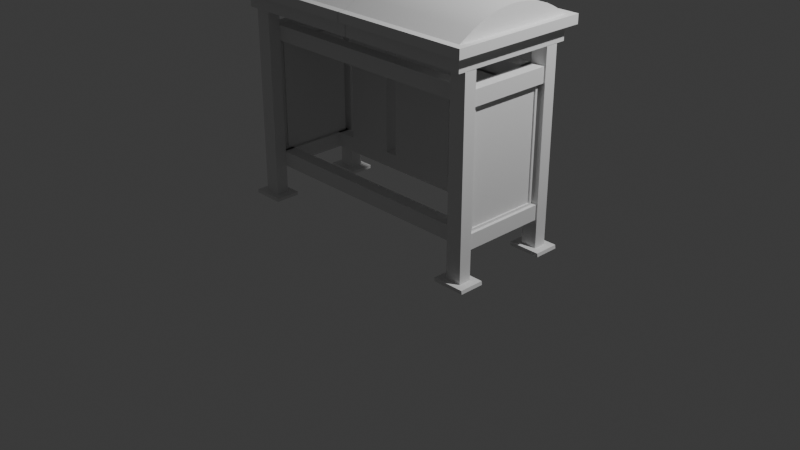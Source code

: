 # Source: Parada.blend  (saved by Blender 5.0.119; exported with 4.5.12 LTS)
import bpy
from mathutils import Matrix  # noqa: F401  (used for matrix-valued properties, if any)

bpy.ops.wm.read_factory_settings(use_empty=True)
scene = bpy.context.scene
scene.name = 'Scene'

# ---- collections
col_collection = bpy.data.collections.new('Collection'); scene.collection.children.link(col_collection)

# ---- node groups
ng_smooth_by_angle = bpy.data.node_groups.new('Smooth by Angle', 'GeometryNodeTree')
_s = ng_smooth_by_angle.interface.new_socket(name='Mesh', in_out='OUTPUT', socket_type='NodeSocketGeometry')
_s = ng_smooth_by_angle.interface.new_socket(name='Mesh', in_out='INPUT', socket_type='NodeSocketGeometry')
_s = ng_smooth_by_angle.interface.new_socket(name='Angle', in_out='INPUT', socket_type='NodeSocketFloat')
_s.subtype = 'ANGLE'
_s.default_value = 0.5236
_s.min_value = 0.0
_s.max_value = 3.142
_s.description = 'Maximum face angle for smooth edges'
_s = ng_smooth_by_angle.interface.new_socket(name='Ignore Sharpness', in_out='INPUT', socket_type='NodeSocketBool')
_s.force_non_field = True
ng_smooth_by_angle.is_modifier = True
_N = ng_smooth_by_angle.nodes; _L = ng_smooth_by_angle.links
n0 = _N.new('GeometryNodeSetShadeSmooth'); n0.name = 'Set Shade Smooth'; n0.location = (120, -80)
n0.domain = 'EDGE'
n1 = _N.new('GeometryNodeSetShadeSmooth'); n1.name = 'Set Shade Smooth.001'; n1.location = (300, -80)
n2 = _N.new('NodeGroupOutput'); n2.name = 'Group Output'; n2.location = (480, -80)
n3 = _N.new('GeometryNodeInputMeshEdgeAngle'); n3.name = 'Edge Angle'; n3.location = (-440, -240)
n4 = _N.new('NodeGroupInput'); n4.name = 'Group Input'; n4.location = (-80, -80)
n5 = _N.new('GeometryNodeInputEdgeSmooth'); n5.name = 'Is Edge Smooth'; n5.location = (-260, -120)
n6 = _N.new('GeometryNodeInputShadeSmooth'); n6.name = 'Is Shade Smooth'; n6.location = (-440, -397)
n7 = _N.new('FunctionNodeCompare'); n7.name = 'Compare'; n7.location = (-260, -260)
n7.operation = 'LESS_EQUAL'
n7.inputs[6].default_value = (0.0, 0.0, 0.0, 0.0)
n7.inputs[7].default_value = (0.0, 0.0, 0.0, 0.0)
n8 = _N.new('FunctionNodeBooleanMath'); n8.name = 'Boolean Math.001'; n8.location = (-80, -260)
n9 = _N.new('NodeGroupInput'); n9.name = 'Group Input.001'; n9.location = (-440, -329)
n10 = _N.new('NodeGroupInput'); n10.name = 'Group Input.002'; n10.location = (-259, -189)
n11 = _N.new('FunctionNodeBooleanMath'); n11.name = 'Boolean Math'; n11.location = (-80, -149)
n11.operation = 'OR'
n12 = _N.new('FunctionNodeBooleanMath'); n12.name = 'Boolean Math.002'; n12.location = (-260, -380)
n12.operation = 'OR'
n13 = _N.new('NodeGroupInput'); n13.name = 'Group Input.003'; n13.location = (-440, -460)
_L.new(n3.outputs[0], n7.inputs[0])
_L.new(n1.outputs[0], n2.inputs[0])
_L.new(n9.outputs[1], n7.inputs[1])
_L.new(n7.outputs[0], n8.inputs[0])
_L.new(n4.outputs[0], n0.inputs[0])
_L.new(n0.outputs[0], n1.inputs[0])
_L.new(n8.outputs[0], n0.inputs[2])
_L.new(n10.outputs[2], n11.inputs[1])
_L.new(n5.outputs[0], n11.inputs[0])
_L.new(n11.outputs[0], n0.inputs[1])
_L.new(n13.outputs[2], n12.inputs[1])
_L.new(n6.outputs[0], n12.inputs[0])
_L.new(n12.outputs[0], n8.inputs[1])
n2.is_active_output = True

# ---- world
world_world = bpy.data.worlds.new('World'); scene.world = world_world
world_world.use_nodes = True; world_world.node_tree.nodes.clear()
_N = world_world.node_tree.nodes; _L = world_world.node_tree.links
n0 = _N.new('ShaderNodeOutputWorld'); n0.name = 'World Output'; n0.location = (200, 100)
n1 = _N.new('ShaderNodeBackground'); n1.name = 'Background'; n1.location = (-200, 100)
n1.inputs[0].default_value = (0.05088, 0.05088, 0.05088, 1.0)
_L.new(n1.outputs[0], n0.inputs[0])
n0.is_active_output = True
world_world.color = (0.05088, 0.05088, 0.05088)
world_world.sun_shadow_jitter_overblur = 0.0

# ---- cameras
cam_camera = bpy.data.cameras.new('Camera')
cam_camera.clip_end = 100.0
cam_camera.ortho_scale = 7.314

# ---- lights
light_light = bpy.data.lights.new('Light', 'POINT')
light_light.energy = 1000.0
light_light.shadow_soft_size = 0.1

# ---- meshes
me_cube_001 = bpy.data.meshes.new('Cube.001')
me_cube_001.from_pydata([(6.064, -2.811, -1.0), (6.064, -2.811, 7.933), (6.064, 2.811, -1.0), (6.064, 2.811, 7.933), (6.896, -2.811, -1.0), (6.896, -2.811, 7.933), (6.896, 2.811, -1.0), (6.896, 2.811, 7.933), (6.064, 2.175, -1.0), (6.064, -2.175, -1.0), (6.064, -2.175, 7.933), (6.064, 2.175, 7.933), (6.896, -2.175, -1.0), (6.896, 2.175, -1.0), (6.896, 2.175, 7.933), (6.896, -2.175, 7.933), (6.146, 2.28, 7.114), (6.146, -2.204, 7.114), (6.815, 2.28, 7.114), (6.815, -2.204, 7.114), (6.146, 2.28, 6.408), (6.146, -2.204, 6.408), (6.815, 2.28, 6.408), (6.815, -2.204, 6.408), (6.146, 2.28, 1.039), (6.146, -2.204, 1.039), (6.815, 2.28, 1.039), (6.815, -2.204, 1.039), (6.146, 2.28, 0.3331), (6.146, -2.204, 0.3331), (6.815, 2.28, 0.3331), (6.815, -2.204, 0.3331), (6.293, 1.853, 1.161), (6.293, -1.872, 1.161), (6.663, 1.853, 1.161), (6.663, -1.872, 1.161), (6.293, -1.872, 6.266), (6.293, 1.853, 6.266), (6.663, 1.853, 6.266), (6.663, -1.872, 6.266), (6.293, -1.994, 1.039), (6.293, 1.975, 1.039), (6.663, -1.994, 1.039), (6.663, 1.975, 1.039), (6.293, -1.994, 6.388), (6.293, 1.975, 6.388), (6.663, -1.994, 6.388), (6.663, 1.975, 6.388), (6.215, -1.872, 1.161), (6.215, 1.853, 1.161), (6.585, -1.872, 1.161), (6.585, 1.853, 1.161), (6.215, -1.872, 6.266), (6.215, 1.853, 6.266), (6.585, -1.872, 6.266), (6.585, 1.853, 6.266), (5.649, -3.129, -1.0), (7.311, -3.129, -1.0), (5.649, -1.857, -1.0), (7.311, -1.857, -1.0), (5.649, 3.129, -1.0), (7.311, 3.129, -1.0), (5.649, 1.857, -1.0), (7.311, 1.857, -1.0), (5.674, -1.857, -1.166), (5.674, -3.13, -1.166), (7.337, -3.13, -1.166), (7.337, -1.857, -1.166), (7.337, 3.129, -1.166), (5.674, 3.129, -1.166), (7.337, 1.856, -1.166), (5.674, 1.856, -1.166), (6.896, -3.187, 7.957), (6.896, 3.263, 7.957), (-0.00705, -3.187, 7.957), (-0.00705, 3.263, 7.957), (6.896, -3.187, 8.644), (6.896, 3.263, 8.644), (-0.00705, -3.187, 8.644), (-0.00705, 3.263, 8.644), (6.896, -3.187, 9.073), (6.896, 3.263, 9.073), (-0.00705, -3.187, 9.073), (-0.00705, 3.263, 9.073), (7.285, -3.576, 8.644), (7.285, 3.652, 8.644), (-0.00705, -3.576, 8.644), (-0.00705, 3.652, 8.644), (7.285, -3.576, 9.073), (7.285, 3.652, 9.073), (-0.00705, -3.576, 9.073), (-0.00705, 3.652, 9.073), (-0.00705, -3.187, 9.073), (-0.00705, 3.263, 9.073), (6.896, 0.03813, 9.619), (-0.00705, -0.2395, 10.06), (-0.00705, -2.388, 9.509), (-0.00705, -0.7537, 10.01), (-0.00705, -1.342, 9.896), (-0.00705, -1.916, 9.718), (-0.00705, 2.464, 9.509), (-0.00705, 0.3157, 10.06), (-0.00705, 1.993, 9.718), (-0.00705, 1.419, 9.896), (-0.00705, 0.8299, 10.01), (6.896, -3.187, 9.073), (6.896, 3.263, 9.073), (6.896, -1.916, 9.718), (6.896, -2.388, 9.509), (6.896, -1.342, 9.896), (6.896, -0.7537, 10.01), (6.896, -0.2395, 10.06), (6.896, 2.464, 9.509), (6.896, 1.993, 9.718), (6.896, 1.419, 9.896), (6.896, 0.8299, 10.01), (6.896, 0.3157, 10.06), (-0.001655, 1.611, 7.103), (5.949, 1.611, 7.103), (-0.001655, 2.28, 7.103), (5.949, 2.28, 7.103), (-0.001655, 1.611, 6.397), (5.949, 1.611, 6.397), (-0.001655, 2.28, 6.397), (5.949, 2.28, 6.397), (-0.001655, -2.204, 7.103), (6.456, -2.204, 7.103), (-0.001655, -1.535, 7.103), (6.456, -1.535, 7.103), (-0.001655, -2.204, 6.397), (6.456, -2.204, 6.397), (-0.001655, -1.535, 6.397), (6.456, -1.535, 6.397), (6.456, 2.128, 0.3331), (-0.001656, 2.128, 0.3331), (6.456, 1.459, 0.3331), (-0.001656, 1.459, 0.3331), (6.456, 2.128, 1.039), (-0.001655, 2.128, 1.039), (6.456, 1.459, 1.039), (-0.001655, 1.459, 1.039), (-0.001655, -2.204, 1.039), (6.456, -2.204, 1.039), (-0.001655, -1.535, 1.039), (6.456, -1.535, 1.039), (-0.001656, -2.204, 0.3331), (6.456, -2.204, 0.3331), (-0.001656, -1.535, 0.3331), (6.456, -1.535, 0.3331), (-0.001655, 1.459, 6.397), (1.826, 1.459, 6.397), (-0.001655, 2.128, 6.397), (1.826, 2.128, 6.397), (1.826, 1.459, 1.039), (-0.001655, 1.459, 1.039), (-0.001655, 2.128, 1.039), (1.826, 2.128, 1.039), (2.495, 1.459, 6.397), (5.067, 1.459, 6.397), (2.495, 2.128, 6.397), (5.067, 2.128, 6.397), (5.067, 1.459, 1.039), (2.495, 1.459, 1.039), (2.495, 2.128, 1.039), (5.067, 2.128, 1.039)], [], [(8, 11, 3, 2), (2, 3, 7, 6), (12, 15, 5, 4), (4, 5, 1, 0), (9, 12, 4, 0), (15, 10, 1, 5), (7, 3, 11, 14), (2, 6, 13, 8), (6, 7, 14, 13), (10, 15, 12, 9), (0, 1, 10, 9), (11, 8, 13, 14), (20, 21, 17, 16), (16, 17, 19, 18), (18, 19, 23, 22), (21, 20, 22, 23), (28, 29, 25, 24), (24, 25, 27, 26), (26, 27, 31, 30), (29, 28, 30, 31), (41, 43, 42, 40), (45, 44, 46, 47), (40, 42, 46, 44), (38, 39, 54, 55), (33, 36, 52, 48), (43, 41, 45, 47), (33, 32, 41, 40), (34, 35, 42, 43), (37, 36, 44, 45), (39, 38, 47, 46), (35, 39, 46, 42), (36, 33, 40, 44), (32, 37, 45, 41), (38, 34, 43, 47), (49, 48, 52, 53), (50, 51, 55, 54), (35, 34, 51, 50), (37, 32, 49, 53), (39, 35, 50, 54), (36, 37, 53, 52), (32, 33, 48, 49), (34, 38, 55, 51), (58, 56, 57, 59), (60, 62, 63, 61), (64, 67, 66, 65), (69, 68, 70, 71), (63, 62, 71, 70), (61, 63, 70, 68), (58, 59, 67, 64), (57, 56, 65, 66), (62, 60, 69, 71), (60, 61, 68, 69), (59, 57, 66, 67), (56, 58, 64, 65), (75, 73, 72, 74), (78, 76, 84, 86), (73, 75, 79, 77), (72, 73, 77, 76), (75, 74, 78, 79), (74, 72, 76, 78), (83, 82, 80, 81), (79, 83, 91, 87), (79, 78, 82, 83), (80, 82, 90, 88), (85, 87, 91, 89), (84, 85, 89, 88), (86, 84, 88, 90), (83, 81, 89, 91), (81, 80, 88, 89), (82, 78, 86, 90), (77, 79, 87, 85), (76, 77, 85, 84), (93, 92, 105, 106), (108, 96, 99, 107), (107, 99, 98, 109), (109, 98, 97, 110), (110, 97, 95, 111), (100, 112, 113, 102), (102, 113, 114, 103), (103, 114, 115, 104), (104, 115, 116, 101), (101, 116, 111, 95), (96, 108, 105, 92), (112, 100, 93, 106), (100, 102, 103, 104, 101, 95, 97, 98, 99, 96, 92, 93), (94, 106, 105), (94, 108, 107), (94, 107, 109), (94, 109, 110), (94, 110, 111), (94, 113, 112), (94, 114, 113), (94, 115, 114), (94, 116, 115), (94, 105, 108), (94, 111, 116), (94, 112, 106), (121, 122, 118, 117), (117, 118, 120, 119), (119, 120, 124, 123), (122, 121, 123, 124), (129, 130, 126, 125), (125, 126, 128, 127), (127, 128, 132, 131), (130, 129, 131, 132), (135, 136, 134, 133), (138, 137, 133, 134), (140, 139, 137, 138), (136, 135, 139, 140), (145, 146, 142, 141), (141, 142, 144, 143), (143, 144, 148, 147), (146, 145, 147, 148), (149, 151, 152, 150), (154, 153, 156, 155), (150, 152, 156, 153), (149, 150, 153, 154), (152, 151, 155, 156), (151, 149, 154, 155), (158, 160, 164, 161), (157, 158, 161, 162), (160, 159, 163, 164), (162, 163, 159, 157)])
me_cube_001.polygons.foreach_set('use_smooth', [True] * 123)
_uv = me_cube_001.uv_layers.new(name='UVMap')
_uv.uv.foreach_set('vector', [0.375, 0.159, 0.625, 0.159, 0.625, 0.25, 0.375, 0.25, 0.375, 0.25, 0.625, 0.25, 0.625, 0.5, 0.375, 0.5, 0.375, 0.659, 0.625, 0.659, 0.625, 0.75, 0.375, 0.75, 0.375, 0.75, 0.625, 0.75, 0.625, 1.0, 0.375, 1.0, 0.125, 0.659, 0.375, 0.659, 0.375, 0.75, 0.125, 0.75, 0.625, 0.659, 0.875, 0.659, 0.875, 0.75, 0.625, 0.75, 0.625, 0.5, 0.875, 0.5, 0.875, 0.591, 0.625, 0.591, 0.125, 0.5, 0.375, 0.5, 0.375, 0.591, 0.125, 0.591, 0.375, 0.5, 0.625, 0.5, 0.625, 0.591, 0.375, 0.591, 0.625, 0.09096, 0.625, 0.659, 0.375, 0.659, 0.375, 0.09096, 0.375, 0.0, 0.625, 0.0, 0.625, 0.09096, 0.375, 0.09096, 0.625, 0.159, 0.375, 0.159, 0.375, 0.591, 0.625, 0.591, 0.375, 0.159, 0.625, 0.159, 0.625, 0.25, 0.375, 0.25, 0.375, 0.25, 0.625, 0.25, 0.625, 0.5, 0.375, 0.5, 0.375, 0.5, 0.625, 0.5, 0.625, 0.591, 0.375, 0.591, 0.625, 0.159, 0.375, 0.159, 0.375, 0.591, 0.625, 0.591, 0.375, 0.159, 0.625, 0.159, 0.625, 0.25, 0.375, 0.25, 0.375, 0.25, 0.625, 0.25, 0.625, 0.5, 0.375, 0.5, 0.375, 0.5, 0.625, 0.5, 0.625, 0.591, 0.375, 0.591, 0.625, 0.159, 0.375, 0.159, 0.375, 0.591, 0.625, 0.591, 0.375, 0.25, 0.375, 0.5, 0.625, 0.5, 0.625, 0.25, 0.375, 0.25, 0.625, 0.25, 0.625, 0.5, 0.375, 0.5, 0.625, 0.25, 0.625, 0.5, 0.625, 0.5, 0.625, 0.25, 0.3827, 0.5, 0.6173, 0.5, 0.6173, 0.5, 0.3827, 0.5, 0.6173, 0.25, 0.6173, 0.25, 0.6173, 0.25, 0.6173, 0.25, 0.375, 0.5, 0.375, 0.25, 0.375, 0.25, 0.375, 0.5, 0.6173, 0.25, 0.3827, 0.25, 0.375, 0.25, 0.625, 0.25, 0.3827, 0.5, 0.6173, 0.5, 0.625, 0.5, 0.375, 0.5, 0.3827, 0.25, 0.6173, 0.25, 0.625, 0.25, 0.375, 0.25, 0.6173, 0.5, 0.3827, 0.5, 0.375, 0.5, 0.625, 0.5, 0.6173, 0.5, 0.6173, 0.5, 0.625, 0.5, 0.625, 0.5, 0.6173, 0.25, 0.6173, 0.25, 0.625, 0.25, 0.625, 0.25, 0.3827, 0.25, 0.3827, 0.25, 0.375, 0.25, 0.375, 0.25, 0.3827, 0.5, 0.3827, 0.5, 0.375, 0.5, 0.375, 0.5, 0.3827, 0.25, 0.6173, 0.25, 0.6173, 0.25, 0.3827, 0.25, 0.6173, 0.5, 0.3827, 0.5, 0.3827, 0.5, 0.6173, 0.5, 0.6173, 0.5, 0.3827, 0.5, 0.3827, 0.5, 0.6173, 0.5, 0.3827, 0.25, 0.3827, 0.25, 0.3827, 0.25, 0.3827, 0.25, 0.6173, 0.5, 0.6173, 0.5, 0.6173, 0.5, 0.6173, 0.5, 0.6173, 0.25, 0.3827, 0.25, 0.3827, 0.25, 0.6173, 0.25, 0.3827, 0.25, 0.6173, 0.25, 0.6173, 0.25, 0.3827, 0.25, 0.3827, 0.5, 0.3827, 0.5, 0.3827, 0.5, 0.3827, 0.5, 0.125, 0.659, 0.125, 0.75, 0.375, 0.75, 0.375, 0.659, 0.125, 0.5, 0.125, 0.591, 0.375, 0.591, 0.375, 0.5, 0.125, 0.659, 0.375, 0.659, 0.375, 0.75, 0.125, 0.75, 0.125, 0.5, 0.375, 0.5, 0.375, 0.591, 0.125, 0.591, 0.375, 0.591, 0.125, 0.591, 0.125, 0.591, 0.375, 0.591, 0.375, 0.5, 0.375, 0.591, 0.375, 0.591, 0.375, 0.5, 0.125, 0.659, 0.375, 0.659, 0.375, 0.659, 0.125, 0.659, 0.375, 0.75, 0.125, 0.75, 0.125, 0.75, 0.375, 0.75, 0.125, 0.591, 0.125, 0.5, 0.125, 0.5, 0.125, 0.591, 0.125, 0.5, 0.375, 0.5, 0.375, 0.5, 0.125, 0.5, 0.375, 0.659, 0.375, 0.75, 0.375, 0.75, 0.375, 0.659, 0.125, 0.75, 0.125, 0.659, 0.125, 0.659, 0.125, 0.75, 0.375, 0.25, 0.375, 0.5, 0.625, 0.5, 0.625, 0.25, 0.625, 0.25, 0.625, 0.5, 0.625, 0.5, 0.625, 0.25, 0.375, 0.5, 0.375, 0.25, 0.375, 0.25, 0.375, 0.5, 0.625, 0.5, 0.375, 0.5, 0.375, 0.5, 0.625, 0.5, 0.375, 0.25, 0.625, 0.25, 0.625, 0.25, 0.375, 0.25, 0.625, 0.25, 0.625, 0.5, 0.625, 0.5, 0.625, 0.25, 0.375, 0.25, 0.625, 0.25, 0.625, 0.5, 0.375, 0.5, 0.375, 0.25, 0.375, 0.25, 0.375, 0.25, 0.375, 0.25, 0.375, 0.25, 0.625, 0.25, 0.625, 0.25, 0.375, 0.25, 0.625, 0.5, 0.625, 0.25, 0.625, 0.25, 0.625, 0.5, 0.375, 0.5, 0.375, 0.25, 0.375, 0.25, 0.375, 0.5, 0.625, 0.5, 0.375, 0.5, 0.375, 0.5, 0.625, 0.5, 0.625, 0.25, 0.625, 0.5, 0.625, 0.5, 0.625, 0.25, 0.375, 0.25, 0.375, 0.5, 0.375, 0.5, 0.375, 0.25, 0.375, 0.5, 0.625, 0.5, 0.625, 0.5, 0.375, 0.5, 0.625, 0.25, 0.625, 0.25, 0.625, 0.25, 0.625, 0.25, 0.375, 0.5, 0.375, 0.25, 0.375, 0.25, 0.375, 0.5, 0.625, 0.5, 0.375, 0.5, 0.375, 0.5, 0.625, 0.5, 0.375, 0.25, 0.625, 0.25, 0.625, 0.5, 0.375, 0.5, 0.625, 0.5, 0.625, 0.25, 0.6238, 0.25, 0.6238, 0.5, 0.6238, 0.5, 0.6238, 0.25, 0.6194, 0.25, 0.6194, 0.5, 0.6194, 0.5, 0.6194, 0.25, 0.5691, 0.25, 0.5691, 0.5, 0.5691, 0.5, 0.5691, 0.25, 0.5244, 0.25, 0.5244, 0.5, 0.375, 0.25, 0.375, 0.5, 0.3762, 0.5, 0.3762, 0.25, 0.3762, 0.25, 0.3762, 0.5, 0.3806, 0.5, 0.3806, 0.25, 0.3806, 0.25, 0.3806, 0.5, 0.4309, 0.5, 0.4309, 0.25, 0.4309, 0.25, 0.4309, 0.5, 0.4756, 0.5, 0.4756, 0.25, 0.4756, 0.25, 0.4756, 0.5, 0.5244, 0.5, 0.5244, 0.25, 0.625, 0.25, 0.625, 0.5, 0.625, 0.5, 0.625, 0.25, 0.375, 0.5, 0.375, 0.25, 0.375, 0.25, 0.375, 0.5, 0.375, 0.25, 0.3762, 0.25, 0.3806, 0.25, 0.4309, 0.25, 0.4756, 0.25, 0.5244, 0.25, 0.5691, 0.25, 0.6194, 0.25, 0.6238, 0.25, 0.625, 0.25, 0.625, 0.25, 0.375, 0.25, 0.3871, 0.5, 0.375, 0.5, 0.625, 0.5, 0.6129, 0.5, 0.625, 0.5, 0.6238, 0.5, 0.611, 0.5, 0.6238, 0.5, 0.6194, 0.5, 0.602, 0.5, 0.6194, 0.5, 0.5691, 0.5, 0.5618, 0.5, 0.5691, 0.5, 0.5244, 0.5, 0.389, 0.5, 0.3762, 0.5, 0.375, 0.5, 0.398, 0.5, 0.3806, 0.5, 0.3762, 0.5, 0.4382, 0.5, 0.4309, 0.5, 0.3806, 0.5, 0.478, 0.5, 0.4756, 0.5, 0.4309, 0.5, 0.6129, 0.5, 0.625, 0.5, 0.625, 0.5, 0.522, 0.5, 0.5244, 0.5, 0.4756, 0.5, 0.3871, 0.5, 0.375, 0.5, 0.375, 0.5, 0.375, 0.159, 0.625, 0.159, 0.625, 0.25, 0.375, 0.25, 0.375, 0.25, 0.625, 0.25, 0.625, 0.5, 0.375, 0.5, 0.375, 0.5, 0.625, 0.5, 0.625, 0.591, 0.375, 0.591, 0.625, 0.159, 0.375, 0.159, 0.375, 0.591, 0.625, 0.591, 0.375, 0.159, 0.625, 0.159, 0.625, 0.25, 0.375, 0.25, 0.375, 0.25, 0.625, 0.25, 0.625, 0.5, 0.375, 0.5, 0.375, 0.5, 0.625, 0.5, 0.625, 0.591, 0.375, 0.591, 0.625, 0.159, 0.375, 0.159, 0.375, 0.591, 0.625, 0.591, 0.625, 0.159, 0.375, 0.159, 0.375, 0.591, 0.625, 0.591, 0.375, 0.5, 0.625, 0.5, 0.625, 0.591, 0.375, 0.591, 0.375, 0.25, 0.625, 0.25, 0.625, 0.5, 0.375, 0.5, 0.375, 0.159, 0.625, 0.159, 0.625, 0.25, 0.375, 0.25, 0.375, 0.159, 0.625, 0.159, 0.625, 0.25, 0.375, 0.25, 0.375, 0.25, 0.625, 0.25, 0.625, 0.5, 0.375, 0.5, 0.375, 0.5, 0.625, 0.5, 0.625, 0.591, 0.375, 0.591, 0.625, 0.159, 0.375, 0.159, 0.375, 0.591, 0.625, 0.591, 0.375, 0.25, 0.375, 0.5, 0.625, 0.5, 0.625, 0.25, 0.375, 0.25, 0.625, 0.25, 0.625, 0.5, 0.375, 0.5, 0.625, 0.25, 0.625, 0.5, 0.625, 0.5, 0.625, 0.25, 0.375, 0.25, 0.625, 0.25, 0.625, 0.25, 0.375, 0.25, 0.625, 0.5, 0.375, 0.5, 0.375, 0.5, 0.625, 0.5, 0.375, 0.5, 0.375, 0.25, 0.375, 0.25, 0.375, 0.5, 0.625, 0.25, 0.625, 0.5, 0.625, 0.5, 0.625, 0.25, 0.375, 0.25, 0.625, 0.25, 0.625, 0.25, 0.375, 0.25, 0.625, 0.5, 0.375, 0.5, 0.375, 0.5, 0.625, 0.5, 0.375, 0.25, 0.375, 0.5, 0.375, 0.5, 0.375, 0.25])
me_cube_001.update()

# ---- objects
ob_light = bpy.data.objects.new('Light', light_light)
ob_camera = bpy.data.objects.new('Camera', cam_camera)
ob_cube = bpy.data.objects.new('Cube', me_cube_001)

# ---- transforms, parenting, visibility, modifiers, constraints
ob_light.location = (4.076, 1.005, 5.904)
ob_light.rotation_euler = (0.6503, 0.05522, 1.866)
ob_light.lock_rotations_4d = False
ob_light.empty_display_type = 'ARROWS'
ob_light.color = (0.0, 0.0, 0.0, 0.0)
ob_light.lineart.crease_threshold = 0.0
ob_camera.location = (7.359, -6.926, 4.958)
ob_camera.rotation_euler = (1.109, 0.0, 0.8149)
ob_camera.lock_rotations_4d = False
ob_camera.empty_display_type = 'ARROWS'
ob_camera.color = (0.0, 0.0, 0.0, 0.0)
ob_camera.display_type = 'WIRE'
ob_camera.lineart.crease_threshold = 0.0
ob_cube.location = (0.0, 0.0, 0.2588)
ob_cube.scale = (0.2044, 0.2075, 0.2228)
_m = ob_cube.modifiers.new('Mirror', 'MIRROR')
_m = ob_cube.modifiers.new('Smooth by Angle', 'NODES')
_m.node_group = ng_smooth_by_angle
_m.use_pin_to_last = True
_m.show_group_selector = False

# ---- collection membership
col_collection.objects.link(ob_light)
col_collection.objects.link(ob_camera)
col_collection.objects.link(ob_cube)

# ---- scene / render settings (as saved in the file)
scene.camera = ob_camera
scene.frame_start = 1; scene.frame_end = 250; scene.frame_set(1)
scene.render.engine = 'BLENDER_EEVEE_NEXT'
scene.render.bake_bias = 0.0
scene.render.bake_samples = 0
scene.cycles.sampling_pattern = 'TABULATED_SOBOL'
scene.eevee.use_volume_custom_range = False
bpy.context.view_layer.update()
